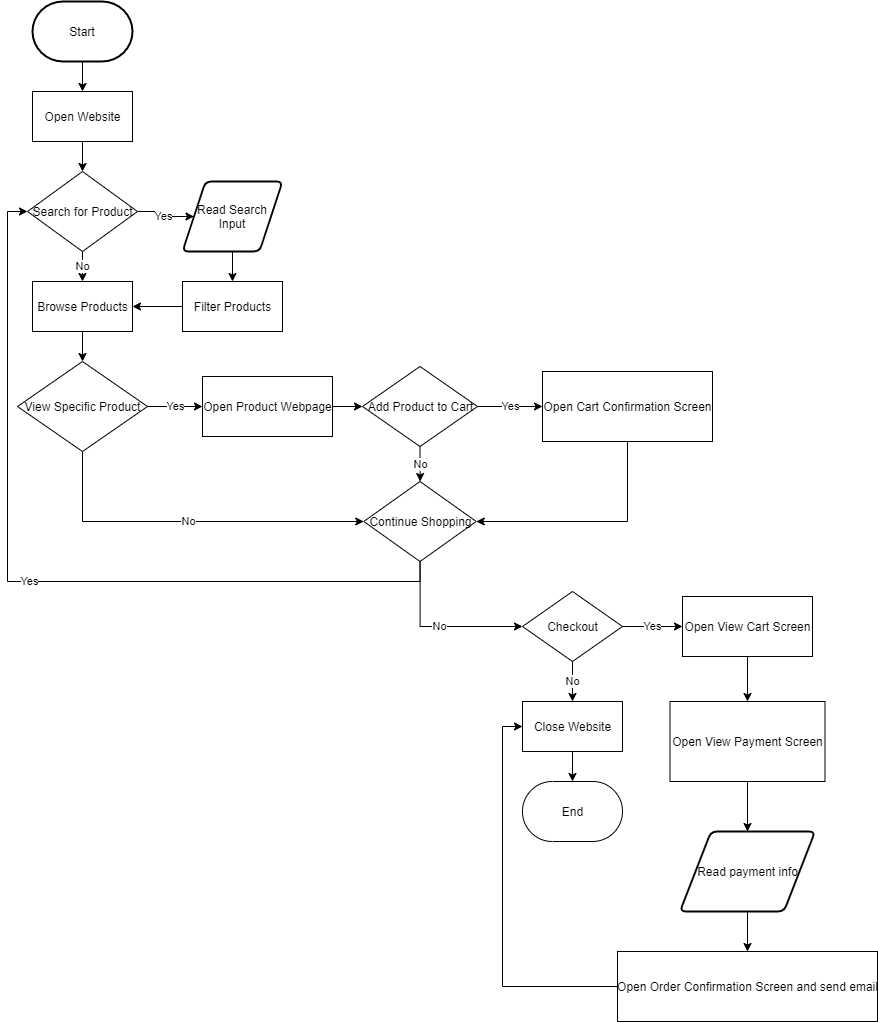

The diagram above was exported from draw.io. Its source (the exported page's mxGraphModel, read from the mxfile embedded in the PNG):
<mxGraphModel dx="1968" dy="503" grid="1" gridSize="10" guides="1" tooltips="1" connect="1" arrows="1" fold="1" page="1" pageScale="1" pageWidth="850" pageHeight="1100" math="0" shadow="0">
  <root>
    <mxCell id="0" />
    <mxCell id="1" parent="0" />
    <mxCell id="5" value="" style="edgeStyle=orthogonalEdgeStyle;rounded=0;orthogonalLoop=1;jettySize=auto;html=1;" edge="1" parent="1" source="3" target="4">
      <mxGeometry relative="1" as="geometry" />
    </mxCell>
    <mxCell id="3" value="Start" style="strokeWidth=2;html=1;shape=mxgraph.flowchart.terminator;whiteSpace=wrap;" vertex="1" parent="1">
      <mxGeometry x="20" y="20" width="100" height="60" as="geometry" />
    </mxCell>
    <mxCell id="7" value="" style="edgeStyle=orthogonalEdgeStyle;rounded=0;orthogonalLoop=1;jettySize=auto;html=1;" edge="1" parent="1" source="4" target="6">
      <mxGeometry relative="1" as="geometry" />
    </mxCell>
    <mxCell id="4" value="Open Website" style="html=1;dashed=0;whitespace=wrap;" vertex="1" parent="1">
      <mxGeometry x="20" y="110" width="100" height="50" as="geometry" />
    </mxCell>
    <mxCell id="9" value="Yes" style="edgeStyle=orthogonalEdgeStyle;rounded=0;orthogonalLoop=1;jettySize=auto;html=1;" edge="1" parent="1" source="6" target="8">
      <mxGeometry relative="1" as="geometry" />
    </mxCell>
    <mxCell id="13" value="No" style="edgeStyle=orthogonalEdgeStyle;rounded=0;orthogonalLoop=1;jettySize=auto;html=1;" edge="1" parent="1" source="6" target="12">
      <mxGeometry relative="1" as="geometry" />
    </mxCell>
    <mxCell id="6" value="Search for Product" style="shape=rhombus;html=1;dashed=0;whitespace=wrap;perimeter=rhombusPerimeter;" vertex="1" parent="1">
      <mxGeometry x="15" y="190" width="110" height="80" as="geometry" />
    </mxCell>
    <mxCell id="11" value="" style="edgeStyle=orthogonalEdgeStyle;rounded=0;orthogonalLoop=1;jettySize=auto;html=1;" edge="1" parent="1" source="8" target="10">
      <mxGeometry relative="1" as="geometry" />
    </mxCell>
    <mxCell id="8" value="Read Search Input" style="shape=parallelogram;html=1;strokeWidth=2;perimeter=parallelogramPerimeter;whiteSpace=wrap;rounded=1;arcSize=12;size=0.23;" vertex="1" parent="1">
      <mxGeometry x="170" y="200" width="100" height="70" as="geometry" />
    </mxCell>
    <mxCell id="14" value="" style="edgeStyle=orthogonalEdgeStyle;rounded=0;orthogonalLoop=1;jettySize=auto;html=1;" edge="1" parent="1" source="10" target="12">
      <mxGeometry relative="1" as="geometry" />
    </mxCell>
    <mxCell id="10" value="Filter Products&lt;br&gt;" style="html=1;dashed=0;whitespace=wrap;" vertex="1" parent="1">
      <mxGeometry x="170" y="300" width="100" height="50" as="geometry" />
    </mxCell>
    <mxCell id="16" value="" style="edgeStyle=orthogonalEdgeStyle;rounded=0;orthogonalLoop=1;jettySize=auto;html=1;" edge="1" parent="1" source="12" target="15">
      <mxGeometry relative="1" as="geometry" />
    </mxCell>
    <mxCell id="12" value="Browse Products" style="html=1;dashed=0;whitespace=wrap;" vertex="1" parent="1">
      <mxGeometry x="20" y="300" width="100" height="50" as="geometry" />
    </mxCell>
    <mxCell id="18" value="Yes" style="edgeStyle=orthogonalEdgeStyle;rounded=0;orthogonalLoop=1;jettySize=auto;html=1;" edge="1" parent="1" source="15" target="17">
      <mxGeometry relative="1" as="geometry" />
    </mxCell>
    <mxCell id="26" value="No" style="edgeStyle=orthogonalEdgeStyle;rounded=0;orthogonalLoop=1;jettySize=auto;html=1;entryX=0;entryY=0.5;entryDx=0;entryDy=0;" edge="1" parent="1" source="15" target="23">
      <mxGeometry relative="1" as="geometry">
        <mxPoint x="70" y="540" as="targetPoint" />
        <Array as="points">
          <mxPoint x="70" y="540" />
        </Array>
      </mxGeometry>
    </mxCell>
    <mxCell id="15" value="View Specific Product" style="shape=rhombus;html=1;dashed=0;whitespace=wrap;perimeter=rhombusPerimeter;" vertex="1" parent="1">
      <mxGeometry x="5" y="380" width="130" height="90" as="geometry" />
    </mxCell>
    <mxCell id="20" value="" style="edgeStyle=orthogonalEdgeStyle;rounded=0;orthogonalLoop=1;jettySize=auto;html=1;" edge="1" parent="1" source="17" target="19">
      <mxGeometry relative="1" as="geometry" />
    </mxCell>
    <mxCell id="17" value="Open Product Webpage" style="html=1;dashed=0;whitespace=wrap;" vertex="1" parent="1">
      <mxGeometry x="190" y="395" width="130" height="60" as="geometry" />
    </mxCell>
    <mxCell id="22" value="Yes" style="edgeStyle=orthogonalEdgeStyle;rounded=0;orthogonalLoop=1;jettySize=auto;html=1;" edge="1" parent="1" source="19" target="21">
      <mxGeometry relative="1" as="geometry" />
    </mxCell>
    <mxCell id="24" value="No" style="edgeStyle=orthogonalEdgeStyle;rounded=0;orthogonalLoop=1;jettySize=auto;html=1;" edge="1" parent="1" source="19" target="23">
      <mxGeometry relative="1" as="geometry" />
    </mxCell>
    <mxCell id="19" value="Add Product to Cart" style="shape=rhombus;html=1;dashed=0;whitespace=wrap;perimeter=rhombusPerimeter;" vertex="1" parent="1">
      <mxGeometry x="350" y="385" width="115" height="80" as="geometry" />
    </mxCell>
    <mxCell id="25" style="edgeStyle=orthogonalEdgeStyle;rounded=0;orthogonalLoop=1;jettySize=auto;html=1;exitX=0.5;exitY=1;exitDx=0;exitDy=0;entryX=1;entryY=0.5;entryDx=0;entryDy=0;" edge="1" parent="1" source="21" target="23">
      <mxGeometry relative="1" as="geometry" />
    </mxCell>
    <mxCell id="21" value="Open Cart Confirmation Screen" style="html=1;dashed=0;whitespace=wrap;" vertex="1" parent="1">
      <mxGeometry x="530" y="390" width="170" height="70" as="geometry" />
    </mxCell>
    <mxCell id="27" value="Yes" style="edgeStyle=orthogonalEdgeStyle;rounded=0;orthogonalLoop=1;jettySize=auto;html=1;exitX=0.5;exitY=1;exitDx=0;exitDy=0;entryX=0;entryY=0.5;entryDx=0;entryDy=0;" edge="1" parent="1" source="23" target="6">
      <mxGeometry relative="1" as="geometry" />
    </mxCell>
    <mxCell id="29" value="No" style="edgeStyle=orthogonalEdgeStyle;rounded=0;orthogonalLoop=1;jettySize=auto;html=1;entryX=0;entryY=0.5;entryDx=0;entryDy=0;" edge="1" parent="1" source="23" target="28">
      <mxGeometry relative="1" as="geometry">
        <Array as="points">
          <mxPoint x="408" y="645" />
        </Array>
      </mxGeometry>
    </mxCell>
    <mxCell id="23" value="Continue Shopping" style="shape=rhombus;html=1;dashed=0;whitespace=wrap;perimeter=rhombusPerimeter;" vertex="1" parent="1">
      <mxGeometry x="351.25" y="500" width="112.5" height="80" as="geometry" />
    </mxCell>
    <mxCell id="31" value="No" style="edgeStyle=orthogonalEdgeStyle;rounded=0;orthogonalLoop=1;jettySize=auto;html=1;" edge="1" parent="1" source="28" target="30">
      <mxGeometry relative="1" as="geometry" />
    </mxCell>
    <mxCell id="35" value="Yes" style="edgeStyle=orthogonalEdgeStyle;rounded=0;orthogonalLoop=1;jettySize=auto;html=1;" edge="1" parent="1" source="28" target="34">
      <mxGeometry relative="1" as="geometry" />
    </mxCell>
    <mxCell id="28" value="Checkout" style="shape=rhombus;html=1;dashed=0;whitespace=wrap;perimeter=rhombusPerimeter;" vertex="1" parent="1">
      <mxGeometry x="510" y="610" width="100" height="70" as="geometry" />
    </mxCell>
    <mxCell id="33" value="" style="edgeStyle=orthogonalEdgeStyle;rounded=0;orthogonalLoop=1;jettySize=auto;html=1;" edge="1" parent="1" source="30" target="32">
      <mxGeometry relative="1" as="geometry" />
    </mxCell>
    <mxCell id="30" value="Close Website" style="html=1;dashed=0;whitespace=wrap;" vertex="1" parent="1">
      <mxGeometry x="510" y="720" width="100" height="50" as="geometry" />
    </mxCell>
    <mxCell id="32" value="End" style="html=1;dashed=0;whitespace=wrap;shape=mxgraph.dfd.start" vertex="1" parent="1">
      <mxGeometry x="510" y="800" width="100" height="60" as="geometry" />
    </mxCell>
    <mxCell id="37" value="" style="edgeStyle=orthogonalEdgeStyle;rounded=0;orthogonalLoop=1;jettySize=auto;html=1;" edge="1" parent="1" source="34" target="36">
      <mxGeometry relative="1" as="geometry" />
    </mxCell>
    <mxCell id="34" value="Open View Cart Screen" style="html=1;dashed=0;whitespace=wrap;" vertex="1" parent="1">
      <mxGeometry x="670" y="615" width="130" height="60" as="geometry" />
    </mxCell>
    <mxCell id="39" value="" style="edgeStyle=orthogonalEdgeStyle;rounded=0;orthogonalLoop=1;jettySize=auto;html=1;" edge="1" parent="1" source="36" target="38">
      <mxGeometry relative="1" as="geometry" />
    </mxCell>
    <mxCell id="36" value="Open View Payment Screen" style="html=1;dashed=0;whitespace=wrap;" vertex="1" parent="1">
      <mxGeometry x="657.5" y="720" width="155" height="80" as="geometry" />
    </mxCell>
    <mxCell id="41" value="" style="edgeStyle=orthogonalEdgeStyle;rounded=0;orthogonalLoop=1;jettySize=auto;html=1;" edge="1" parent="1" source="38" target="40">
      <mxGeometry relative="1" as="geometry" />
    </mxCell>
    <mxCell id="38" value="Read payment info" style="shape=parallelogram;html=1;strokeWidth=2;perimeter=parallelogramPerimeter;whiteSpace=wrap;rounded=1;arcSize=12;size=0.23;" vertex="1" parent="1">
      <mxGeometry x="667.5" y="850" width="135" height="80" as="geometry" />
    </mxCell>
    <mxCell id="42" style="edgeStyle=orthogonalEdgeStyle;rounded=0;orthogonalLoop=1;jettySize=auto;html=1;entryX=0;entryY=0.5;entryDx=0;entryDy=0;" edge="1" parent="1" source="40" target="30">
      <mxGeometry relative="1" as="geometry">
        <Array as="points">
          <mxPoint x="490" y="1005" />
          <mxPoint x="490" y="745" />
        </Array>
      </mxGeometry>
    </mxCell>
    <mxCell id="40" value="Open Order Confirmation Screen and send email" style="html=1;dashed=0;whitespace=wrap;" vertex="1" parent="1">
      <mxGeometry x="605" y="970" width="260" height="70" as="geometry" />
    </mxCell>
  </root>
</mxGraphModel>